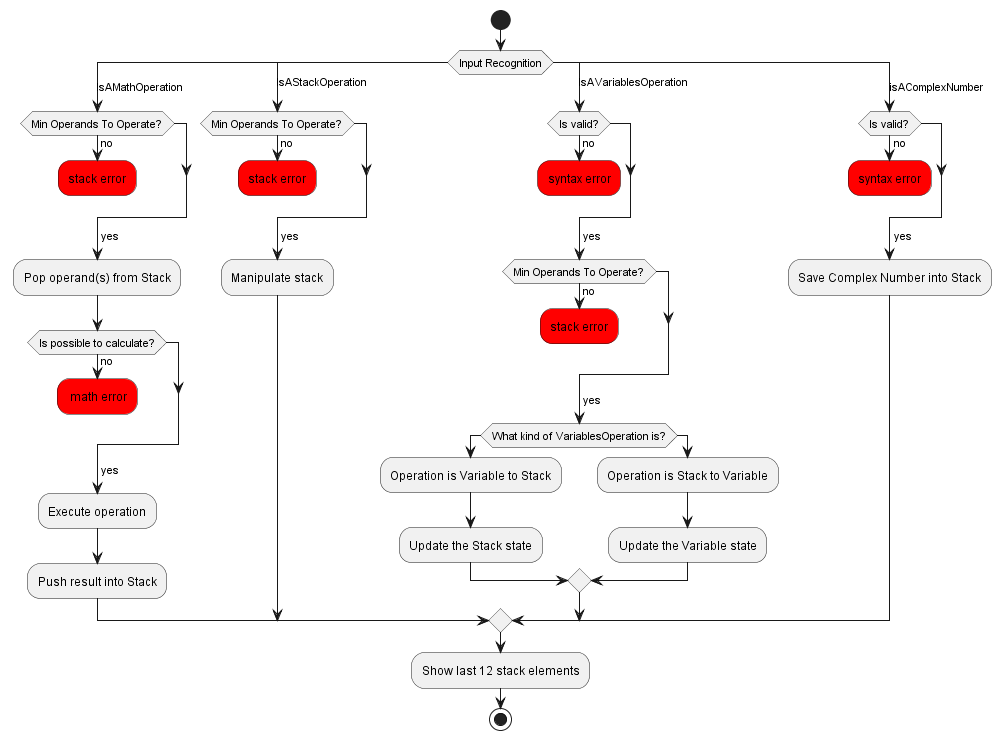

The diagram above was rendered by PlantUML. Its source (embedded in the PNG):
@startuml ActivityDiagram

start
switch (Input Recognition)
case (IsAMathOperation)
	if (Min Operands To Operate?) then
		->no;
		#red:stack error;
		kill
	endif
	->yes;
	:Pop operand(s) from Stack;
	if(Is possible to calculate?) then
		->no;
		#red: math error;
		kill
	endif
	->yes;
	:Execute operation;
	:Push result into Stack;

case (IsAStackOperation)
	if (Min Operands To Operate?) then
		->no;
		#red:stack error;
		kill
	endif
	->yes;
	:Manipulate stack;

case (IsAVariablesOperation)
	if (Is valid?) then
		->no;
		#red:syntax error;
		kill
	endif
	->yes;
	if (Min Operands To Operate?) then
		->no;
		#red:stack error;
		kill
	endif
	->yes;
	if (What kind of VariablesOperation is?) then
		:Operation is Variable to Stack;
		:Update the Stack state;
	else
		:Operation is Stack to Variable;
		:Update the Variable state;
	endif
case (isAComplexNumber)
	if (Is valid?) then
		->no;
		#red:syntax error;
		kill
	endif
	->yes;
	:Save Complex Number into Stack;
endswitch

-Show last 12 stack elements
stop

@enduml